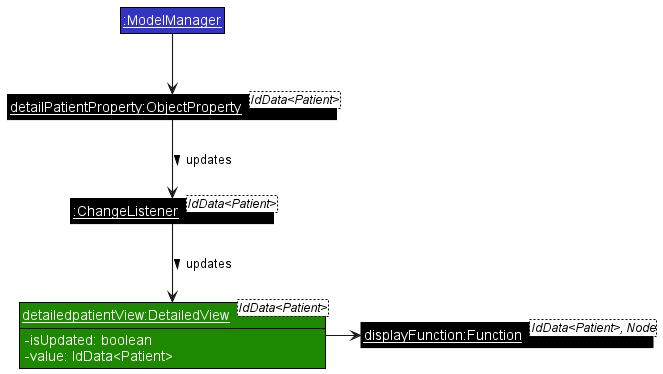

The diagram above was rendered by PlantUML. Its source (embedded in the PNG):
@startuml UiDetailedViewPatientObjectDiagram
!include style.puml

skinparam RoundCorner 0

skinparam arrowThickness 1.1

Class "<u>detailedpatientView:DetailedView</u><IdData<Patient>>" as DetailedView UI_COLOR {
    -isUpdated: boolean
    -value: IdData<Patient>
}
show DetailedView fields

Class "<u>displayFunction:Function</u><IdData<Patient>, Node>" as Function #000000

Class "<u>:ChangeListener</u><IdData<Patient>>" as ChangeListener #000000

Class "<u>detailPatientProperty:ObjectProperty</u><IdData<Patient>>" as ObjectProperty #000000
Class "<u>:ModelManager</u>" as ModelManager LOGIC_COLOR

ModelManager -down-> ObjectProperty
ObjectProperty -down-> ChangeListener : updates >
ChangeListener -down-> DetailedView : updates >
DetailedView -> Function

@enduml